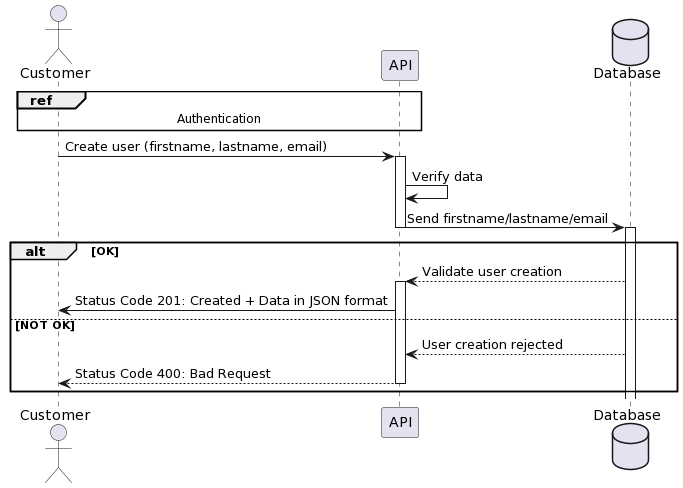

The diagram above was rendered by PlantUML. Its source (embedded in the PNG):
@startuml
actor Customer

participant API
database Database

ref over Customer, API
Authentication
end

Customer -> API : Create user (firstname, lastname, email)
activate API
API->API : Verify data
API -> Database : Send firstname/lastname/email
deactivate API

activate Database


alt OK
Database --> API : Validate user creation
activate API
API->Customer : Status Code 201: Created + Data in JSON format

else NOT OK
Database --> API : User creation rejected
API --> Customer : Status Code 400: Bad Request

deactivate API
end

deactivate API
@enduml